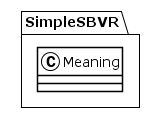

The diagram above was rendered by PlantUML. Its source (embedded in the PNG):
@startuml
!theme plain
package SimpleSBVR {
class Meaning {
}
}
@enduml